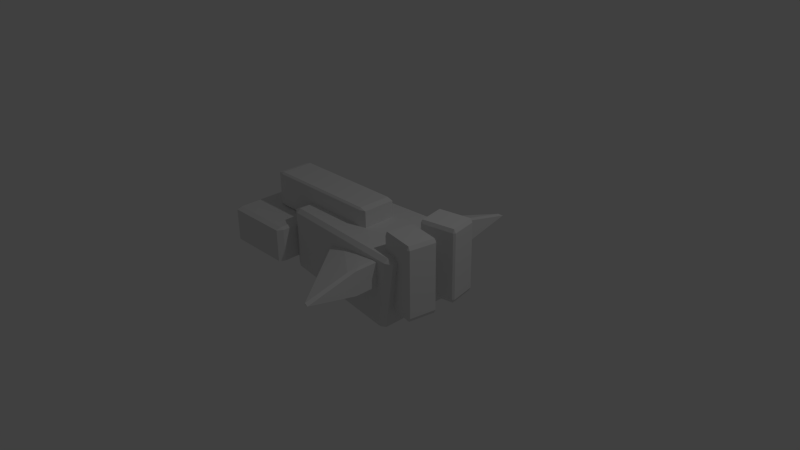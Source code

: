 # Source: Spaceship_Fighter.blend  (saved by Blender 2.65.0; exported with 4.5.12 LTS)
import bpy
from mathutils import Matrix  # noqa: F401  (used for matrix-valued properties, if any)

bpy.ops.wm.read_factory_settings(use_empty=True)
scene = bpy.context.scene
scene.name = 'Scene'

# ---- collections
col_collection_1 = bpy.data.collections.new('Collection 1'); scene.collection.children.link(col_collection_1)

# ---- world
world_world = bpy.data.worlds.new('World'); scene.world = world_world
world_world.color = (0.05088, 0.05088, 0.05088)
world_world.use_sun_shadow = False
world_world.sun_shadow_jitter_overblur = 0.0
world_world.cycles.sampling_method = 'MANUAL'
world_world.cycles.sample_map_resolution = 256

# ---- cameras
cam_camera = bpy.data.cameras.new('Camera')
cam_camera.clip_end = 100.0
cam_camera.lens = 35.0
cam_camera.sensor_width = 32.0
cam_camera.sensor_height = 18.0
cam_camera.ortho_scale = 7.314
cam_camera.dof.focus_distance = 0.0
cam_camera.dof.aperture_fstop = 128.0

# ---- lights
light_lamp = bpy.data.lights.new('Lamp', 'POINT')
light_lamp.transmission_factor = 0.0
light_lamp.cutoff_distance = 30.0
light_lamp.energy = 100.0
light_lamp.shadow_buffer_clip_start = 1.001
light_lamp.shadow_soft_size = 0.1
light_lamp.shadow_maximum_resolution = 0.006
light_lamp.use_absolute_resolution = True
light_lamp.cycles.use_multiple_importance_sampling = False

# ---- meshes
me_cube_004 = bpy.data.meshes.new('Cube.004')
me_cube_004.from_pydata([(-1.0, -1.0, -1.0), (-1.0, 1.0, -1.0), (1.0, 1.0, -1.0), (1.0, -1.0, -1.0), (-1.0, -1.0, 1.0), (-1.0, 1.0, 1.0), (1.0, 1.0, 1.0), (1.0, -1.0, 1.0)], [], [(4, 5, 1, 0), (5, 6, 2, 1), (6, 7, 3, 2), (7, 4, 0, 3), (0, 1, 2, 3), (7, 6, 5, 4)])
me_cube_004.use_remesh_preserve_volume = False
me_cube_004.use_remesh_preserve_attributes = False
me_cube_004.use_mirror_vertex_groups = False
me_cube_004.update()
me_cube_003 = bpy.data.meshes.new('Cube.003')
me_cube_003.from_pydata([(-1.0, -1.0, -1.0), (-1.0, 1.0, -1.0), (1.0, 1.0, -1.0), (1.0, -1.0, -1.0), (-1.0, -1.0, 1.0), (-1.0, 1.0, 1.0), (1.0, 1.0, 1.0), (1.0, -1.0, 1.0)], [], [(4, 5, 1, 0), (5, 6, 2, 1), (6, 7, 3, 2), (7, 4, 0, 3), (0, 1, 2, 3), (7, 6, 5, 4)])
me_cube_003.use_remesh_preserve_volume = False
me_cube_003.use_remesh_preserve_attributes = False
me_cube_003.use_mirror_vertex_groups = False
me_cube_003.update()
me_cube = bpy.data.meshes.new('Cube')
me_cube.from_pydata([(-1.0, -1.0, -0.75), (-1.0, 1.0, -0.75), (0.85, 1.25, -1.0), (0.85, -1.25, -1.0), (-1.0, -1.0, 1.0), (-1.0, 1.0, 1.0), (1.0, 1.25, 1.0), (1.0, -1.25, 1.0)], [], [(4, 5, 1, 0), (5, 6, 2, 1), (6, 7, 3, 2), (7, 4, 0, 3), (0, 1, 2, 3), (7, 6, 5, 4)])
me_cube.use_remesh_preserve_volume = False
me_cube.use_remesh_preserve_attributes = False
me_cube.use_mirror_vertex_groups = False
me_cube.update()
me_cube_002 = bpy.data.meshes.new('Cube.002')
me_cube_002.from_pydata([(-1.0, -1.0, -1.0), (-1.0, 1.0, -1.0), (1.0, 1.0, -1.0), (1.0, -1.0, -1.0), (-1.0, -1.0, 1.0), (-1.0, 1.0, 1.0), (1.0, 1.0, 1.0), (1.0, -1.0, 1.0)], [], [(4, 5, 1, 0), (5, 6, 2, 1), (6, 7, 3, 2), (7, 4, 0, 3), (0, 1, 2, 3), (7, 6, 5, 4)])
me_cube_002.use_remesh_preserve_volume = False
me_cube_002.use_remesh_preserve_attributes = False
me_cube_002.use_mirror_vertex_groups = False
me_cube_002.update()
me_cone_001 = bpy.data.meshes.new('Cone.001')
me_cone_001.from_pydata([(0.0, 1.75, -0.5), (0.0, 0.5, 0.5), (1.732, 1.0, -0.5), (0.433, 0.25, 0.5), (1.732, -1.0, -0.5), (0.433, -0.25, 0.5), (-1.748e-07, -1.75, -0.5), (-4.371e-08, -0.5, 0.5), (-1.732, -1.0, -0.5), (-0.433, -0.25, 0.5), (-1.732, 1.0, -0.5), (-0.433, 0.25, 0.5)], [], [(0, 1, 3, 2), (2, 3, 5, 4), (4, 5, 7, 6), (6, 7, 9, 8), (3, 1, 11, 9, 7, 5), (10, 11, 1, 0), (8, 9, 11, 10), (0, 2, 4, 6, 8, 10)])
me_cone_001.use_remesh_preserve_volume = False
me_cone_001.use_remesh_preserve_attributes = False
me_cone_001.use_mirror_vertex_groups = False
me_cone_001.update()
me_cube_001 = bpy.data.meshes.new('Cube.001')
me_cube_001.from_pydata([(-1.0, -1.0, -1.0), (-1.0, 1.0, -1.0), (1.0, 1.0, -1.0), (1.0, -1.0, -1.0), (-1.0, -1.0, 1.0), (-1.0, 1.0, 1.0), (1.0, 1.0, 1.0), (1.0, -1.0, 1.0)], [], [(4, 5, 1, 0), (5, 6, 2, 1), (6, 7, 3, 2), (7, 4, 0, 3), (0, 1, 2, 3), (7, 6, 5, 4)])
me_cube_001.use_remesh_preserve_volume = False
me_cube_001.use_remesh_preserve_attributes = False
me_cube_001.use_mirror_vertex_groups = False
me_cube_001.update()

# ---- objects
ob_cube_004 = bpy.data.objects.new('Cube.004', me_cube_004)
ob_cube_003 = bpy.data.objects.new('Cube.003', me_cube_003)
ob_cube_002 = bpy.data.objects.new('Cube.002', me_cube)
ob_cube_001 = bpy.data.objects.new('Cube.001', me_cube_002)
ob_cone_001 = bpy.data.objects.new('Cone.001', me_cone_001)
ob_cube = bpy.data.objects.new('Cube', me_cube_001)
ob_lamp = bpy.data.objects.new('Lamp', light_lamp)
ob_camera = bpy.data.objects.new('Camera', cam_camera)

# ---- transforms, parenting, visibility, modifiers, constraints
ob_cube_004.location = (1.0, 0.3, 0.25)
ob_cube_004.rotation_euler = (0.0, 0.0, 0.1745)
ob_cube_004.scale = (0.25, 0.2, 0.5)
ob_cube_004.lineart.crease_threshold = 0.0
_m = ob_cube_004.modifiers.new('Bevel', 'BEVEL')
_m.limit_method = 'NONE'
_m.spread = 0.0
ob_cube_003.location = (1.0, -0.3, 0.25)
ob_cube_003.rotation_euler = (0.0, 0.0, -0.1745)
ob_cube_003.scale = (0.25, 0.2, 0.5)
ob_cube_003.lineart.crease_threshold = 0.0
_m = ob_cube_003.modifiers.new('Bevel', 'BEVEL')
_m.limit_method = 'NONE'
_m.spread = 0.0
ob_cube_002.location = (0.0, 0.0, 0.0)
ob_cube_002.scale = (1.0, 0.5, 0.5)
ob_cube_002.lineart.crease_threshold = 0.0
_m = ob_cube_002.modifiers.new('Bevel', 'BEVEL')
_m.limit_method = 'NONE'
_m.spread = 0.0
ob_cube_001.location = (-0.75, 0.0, 0.5)
ob_cube_001.scale = (0.875, 0.25, 0.25)
ob_cube_001.lineart.crease_threshold = 0.0
_m = ob_cube_001.modifiers.new('Bevel', 'BEVEL')
_m.limit_method = 'NONE'
_m.spread = 0.0
ob_cone_001.location = (0.25, 0.0, 0.25)
ob_cone_001.rotation_euler = (0.0, -1.571, 0.0)
ob_cone_001.scale = (0.1, 1.0, 1.0)
ob_cone_001.lineart.crease_threshold = 0.0
_m = ob_cone_001.modifiers.new('Bevel', 'BEVEL')
_m.limit_method = 'NONE'
_m.spread = 0.0
ob_cube.location = (-1.5, 0.0, 0.0)
ob_cube.scale = (0.5, 0.75, 0.25)
ob_cube.lineart.crease_threshold = 0.0
_m = ob_cube.modifiers.new('Bevel', 'BEVEL')
_m.limit_method = 'NONE'
_m.spread = 0.0
ob_lamp.location = (4.076, 1.005, 5.904)
ob_lamp.rotation_euler = (0.6503, 0.05522, 1.866)
ob_lamp.lock_rotations_4d = False
ob_lamp.empty_display_type = 'ARROWS'
ob_lamp.color = (0.0, 0.0, 0.0, 0.0)
ob_lamp.lineart.crease_threshold = 0.0
ob_camera.location = (7.481, -6.508, 5.344)
ob_camera.rotation_euler = (1.109, 0.01082, 0.8149)
ob_camera.lock_rotations_4d = False
ob_camera.empty_display_type = 'ARROWS'
ob_camera.color = (0.0, 0.0, 0.0, 0.0)
ob_camera.display_type = 'WIRE'
ob_camera.lineart.crease_threshold = 0.0

# ---- collection membership
col_collection_1.objects.link(ob_cube_004)
col_collection_1.objects.link(ob_cube_003)
col_collection_1.objects.link(ob_cube_002)
col_collection_1.objects.link(ob_cube_001)
col_collection_1.objects.link(ob_cone_001)
col_collection_1.objects.link(ob_cube)
col_collection_1.objects.link(ob_lamp)
col_collection_1.objects.link(ob_camera)

# ---- scene / render settings (as saved in the file)
scene.camera = ob_camera
scene.frame_start = 1; scene.frame_end = 250; scene.frame_set(1)
scene.render.engine = 'BLENDER_EEVEE_NEXT'
scene.render.image_settings.color_mode = 'RGB'
scene.render.image_settings.compression = 90
scene.render.resolution_percentage = 50
scene.render.dither_intensity = 0.0
scene.render.bake_margin = 2
scene.render.bake_bias = 0.0
scene.cycles.use_denoising = False
scene.cycles.samples = 10
scene.cycles.sampling_pattern = 'TABULATED_SOBOL'
scene.cycles.light_sampling_threshold = 0.0
scene.cycles.use_adaptive_sampling = False
scene.cycles.use_light_tree = False
scene.cycles.blur_glossy = 0.0
scene.cycles.volume_bounces = 1
scene.cycles.pixel_filter_type = 'GAUSSIAN'
scene.cycles.sample_clamp_indirect = 0.0
scene.view_settings.view_transform = 'Standard'
bpy.context.view_layer.update()
